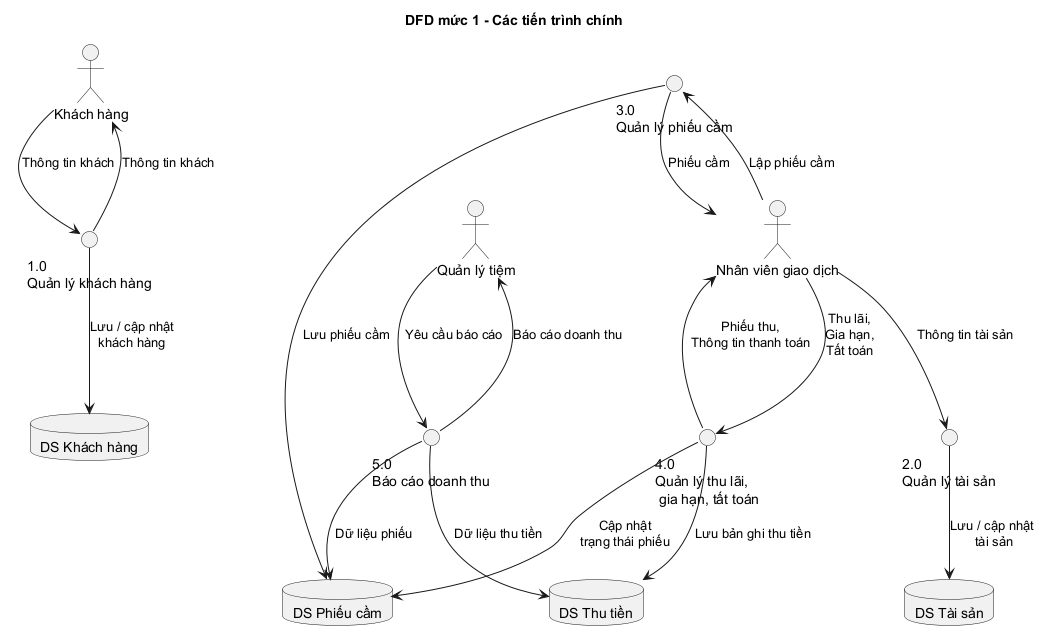

The diagram above was rendered by PlantUML. Its source (embedded in the PNG):
@startuml
title DFD mức 1 - Các tiến trình chính

actor "Khách hàng" as KH
actor "Quản lý tiệm" as QL
actor "Nhân viên giao dịch" as NV

database "DS Khách hàng" as D1
database "DS Tài sản" as D2
database "DS Phiếu cầm" as D3
database "DS Thu tiền" as D4

circle "1.0\nQuản lý khách hàng" as P1
circle "2.0\nQuản lý tài sản" as P2
circle "3.0\nQuản lý phiếu cầm" as P3
circle "4.0\nQuản lý thu lãi,\n gia hạn, tất toán" as P4
circle "5.0\nBáo cáo doanh thu" as P5

KH --> P1 : Thông tin khách
P1 --> D1 : Lưu / cập nhật\nkhách hàng
P1 --> KH : Thông tin khách

NV --> P2 : Thông tin tài sản
P2 --> D2 : Lưu / cập nhật\n tài sản

NV --> P3 : Lập phiếu cầm
P3 --> D3 : Lưu phiếu cầm
P3 --> NV : Phiếu cầm

NV --> P4 : Thu lãi,\nGia hạn,\nTất toán
P4 --> D4 : Lưu bản ghi thu tiền
P4 --> D3 : Cập nhật\ntrạng thái phiếu
P4 --> NV : Phiếu thu,\nThông tin thanh toán

QL --> P5 : Yêu cầu báo cáo
P5 --> D3 : Dữ liệu phiếu
P5 --> D4 : Dữ liệu thu tiền
P5 --> QL : Báo cáo doanh thu

@enduml